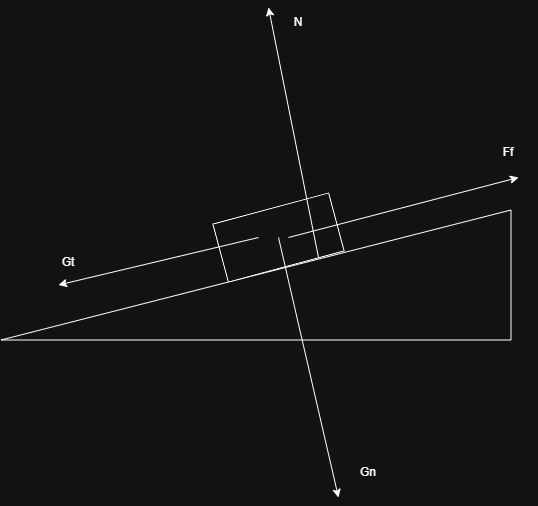

The diagram above was exported from draw.io. Its source (the exported page's mxGraphModel, read from the mxfile embedded in the PNG):
<mxGraphModel dx="1500" dy="626" grid="1" gridSize="10" guides="1" tooltips="1" connect="1" arrows="1" fold="1" page="1" pageScale="1" pageWidth="850" pageHeight="1100" math="0" shadow="0">
  <root>
    <mxCell id="0" />
    <mxCell id="1" parent="0" />
    <mxCell id="aTsFwXUTtwfftaQjbTiA-1" value="" style="verticalLabelPosition=bottom;verticalAlign=top;html=1;shape=mxgraph.basic.orthogonal_triangle;rotation=-90;" vertex="1" parent="1">
      <mxGeometry x="372.5" y="82.5" width="130" height="510" as="geometry" />
    </mxCell>
    <mxCell id="aTsFwXUTtwfftaQjbTiA-2" value="" style="verticalLabelPosition=bottom;verticalAlign=top;html=1;shape=mxgraph.basic.rect;fillColor2=none;strokeWidth=1;size=20;indent=5;rotation=-15;" vertex="1" parent="1">
      <mxGeometry x="400" y="270" width="120" height="60" as="geometry" />
    </mxCell>
    <mxCell id="aTsFwXUTtwfftaQjbTiA-3" value="" style="endArrow=classic;html=1;rounded=0;" edge="1" parent="1">
      <mxGeometry width="50" height="50" relative="1" as="geometry">
        <mxPoint x="440" y="300" as="sourcePoint" />
        <mxPoint x="240" y="347.5" as="targetPoint" />
      </mxGeometry>
    </mxCell>
    <mxCell id="aTsFwXUTtwfftaQjbTiA-4" value="Gt" style="text;html=1;whiteSpace=wrap;strokeColor=none;fillColor=none;align=center;verticalAlign=middle;rounded=0;" vertex="1" parent="1">
      <mxGeometry x="220" y="310" width="60" height="30" as="geometry" />
    </mxCell>
    <mxCell id="aTsFwXUTtwfftaQjbTiA-5" value="" style="endArrow=classic;html=1;rounded=0;" edge="1" parent="1">
      <mxGeometry width="50" height="50" relative="1" as="geometry">
        <mxPoint x="470" y="300" as="sourcePoint" />
        <mxPoint x="700" y="240" as="targetPoint" />
      </mxGeometry>
    </mxCell>
    <mxCell id="aTsFwXUTtwfftaQjbTiA-6" value="Ff" style="text;html=1;whiteSpace=wrap;strokeColor=none;fillColor=none;align=center;verticalAlign=middle;rounded=0;" vertex="1" parent="1">
      <mxGeometry x="660" y="200" width="60" height="30" as="geometry" />
    </mxCell>
    <mxCell id="aTsFwXUTtwfftaQjbTiA-7" value="" style="endArrow=classic;html=1;rounded=0;" edge="1" parent="1">
      <mxGeometry width="50" height="50" relative="1" as="geometry">
        <mxPoint x="460" y="300" as="sourcePoint" />
        <mxPoint x="520" y="560" as="targetPoint" />
      </mxGeometry>
    </mxCell>
    <mxCell id="aTsFwXUTtwfftaQjbTiA-8" value="Gn" style="text;html=1;whiteSpace=wrap;strokeColor=none;fillColor=none;align=center;verticalAlign=middle;rounded=0;" vertex="1" parent="1">
      <mxGeometry x="520" y="520" width="60" height="30" as="geometry" />
    </mxCell>
    <mxCell id="aTsFwXUTtwfftaQjbTiA-9" value="" style="endArrow=classic;html=1;rounded=0;" edge="1" parent="1">
      <mxGeometry width="50" height="50" relative="1" as="geometry">
        <mxPoint x="500" y="320" as="sourcePoint" />
        <mxPoint x="450" y="70" as="targetPoint" />
      </mxGeometry>
    </mxCell>
    <mxCell id="aTsFwXUTtwfftaQjbTiA-10" value="N" style="text;html=1;whiteSpace=wrap;strokeColor=none;fillColor=none;align=center;verticalAlign=middle;rounded=0;" vertex="1" parent="1">
      <mxGeometry x="450" y="70" width="60" height="30" as="geometry" />
    </mxCell>
  </root>
</mxGraphModel>